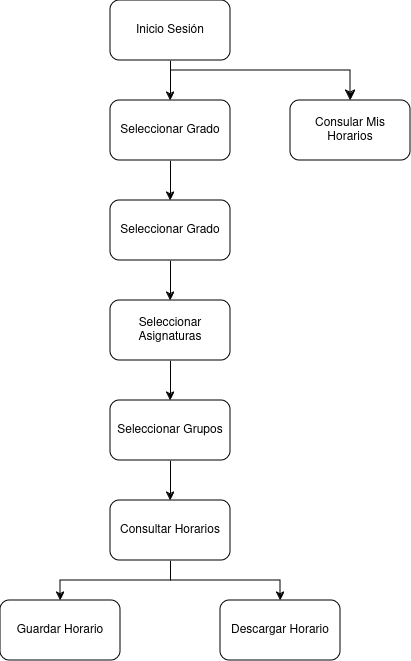

The diagram above was exported from draw.io. Its source (the exported page's mxGraphModel, read from the mxfile embedded in the PNG):
<mxGraphModel dx="1434" dy="822" grid="1" gridSize="10" guides="1" tooltips="1" connect="1" arrows="1" fold="1" page="1" pageScale="1" pageWidth="850" pageHeight="1100" math="0" shadow="0">
  <root>
    <mxCell id="0" />
    <mxCell id="1" parent="0" />
    <mxCell id="VVD3WdX8oiP-Xqy0PvAY-14" style="edgeStyle=orthogonalEdgeStyle;rounded=0;orthogonalLoop=1;jettySize=auto;html=1;exitX=0.5;exitY=1;exitDx=0;exitDy=0;entryX=0.5;entryY=0;entryDx=0;entryDy=0;" edge="1" parent="1" source="VVD3WdX8oiP-Xqy0PvAY-1" target="VVD3WdX8oiP-Xqy0PvAY-2">
      <mxGeometry relative="1" as="geometry" />
    </mxCell>
    <mxCell id="VVD3WdX8oiP-Xqy0PvAY-1" value="Inicio Sesión" style="rounded=1;whiteSpace=wrap;html=1;" vertex="1" parent="1">
      <mxGeometry x="360" y="180" width="120" height="60" as="geometry" />
    </mxCell>
    <mxCell id="VVD3WdX8oiP-Xqy0PvAY-15" style="edgeStyle=orthogonalEdgeStyle;rounded=0;orthogonalLoop=1;jettySize=auto;html=1;exitX=0.5;exitY=1;exitDx=0;exitDy=0;entryX=0.5;entryY=0;entryDx=0;entryDy=0;" edge="1" parent="1" source="VVD3WdX8oiP-Xqy0PvAY-2" target="VVD3WdX8oiP-Xqy0PvAY-3">
      <mxGeometry relative="1" as="geometry" />
    </mxCell>
    <mxCell id="VVD3WdX8oiP-Xqy0PvAY-2" value="Seleccionar Grado" style="rounded=1;whiteSpace=wrap;html=1;" vertex="1" parent="1">
      <mxGeometry x="360" y="280" width="120" height="60" as="geometry" />
    </mxCell>
    <mxCell id="VVD3WdX8oiP-Xqy0PvAY-16" style="edgeStyle=orthogonalEdgeStyle;rounded=0;orthogonalLoop=1;jettySize=auto;html=1;exitX=0.5;exitY=1;exitDx=0;exitDy=0;entryX=0.5;entryY=0;entryDx=0;entryDy=0;" edge="1" parent="1" source="VVD3WdX8oiP-Xqy0PvAY-3" target="VVD3WdX8oiP-Xqy0PvAY-4">
      <mxGeometry relative="1" as="geometry" />
    </mxCell>
    <mxCell id="VVD3WdX8oiP-Xqy0PvAY-3" value="Seleccionar Grado" style="rounded=1;whiteSpace=wrap;html=1;" vertex="1" parent="1">
      <mxGeometry x="360" y="380" width="120" height="60" as="geometry" />
    </mxCell>
    <mxCell id="VVD3WdX8oiP-Xqy0PvAY-17" style="edgeStyle=orthogonalEdgeStyle;rounded=0;orthogonalLoop=1;jettySize=auto;html=1;exitX=0.5;exitY=1;exitDx=0;exitDy=0;entryX=0.5;entryY=0;entryDx=0;entryDy=0;" edge="1" parent="1" source="VVD3WdX8oiP-Xqy0PvAY-4" target="VVD3WdX8oiP-Xqy0PvAY-5">
      <mxGeometry relative="1" as="geometry" />
    </mxCell>
    <mxCell id="VVD3WdX8oiP-Xqy0PvAY-4" value="Seleccionar Asignaturas" style="rounded=1;whiteSpace=wrap;html=1;" vertex="1" parent="1">
      <mxGeometry x="360" y="480" width="120" height="60" as="geometry" />
    </mxCell>
    <mxCell id="VVD3WdX8oiP-Xqy0PvAY-18" style="edgeStyle=orthogonalEdgeStyle;rounded=0;orthogonalLoop=1;jettySize=auto;html=1;exitX=0.5;exitY=1;exitDx=0;exitDy=0;entryX=0.5;entryY=0;entryDx=0;entryDy=0;" edge="1" parent="1" source="VVD3WdX8oiP-Xqy0PvAY-5" target="VVD3WdX8oiP-Xqy0PvAY-6">
      <mxGeometry relative="1" as="geometry" />
    </mxCell>
    <mxCell id="VVD3WdX8oiP-Xqy0PvAY-5" value="Seleccionar Grupos" style="rounded=1;whiteSpace=wrap;html=1;" vertex="1" parent="1">
      <mxGeometry x="360" y="580" width="120" height="60" as="geometry" />
    </mxCell>
    <mxCell id="VVD3WdX8oiP-Xqy0PvAY-13" style="edgeStyle=orthogonalEdgeStyle;rounded=0;orthogonalLoop=1;jettySize=auto;html=1;exitX=0.5;exitY=1;exitDx=0;exitDy=0;endArrow=none;endFill=0;" edge="1" parent="1" source="VVD3WdX8oiP-Xqy0PvAY-6">
      <mxGeometry relative="1" as="geometry">
        <mxPoint x="420" y="760" as="targetPoint" />
      </mxGeometry>
    </mxCell>
    <mxCell id="VVD3WdX8oiP-Xqy0PvAY-6" value="Consultar Horarios" style="rounded=1;whiteSpace=wrap;html=1;" vertex="1" parent="1">
      <mxGeometry x="360" y="680" width="120" height="60" as="geometry" />
    </mxCell>
    <mxCell id="VVD3WdX8oiP-Xqy0PvAY-7" value="Descargar Horario" style="rounded=1;whiteSpace=wrap;html=1;" vertex="1" parent="1">
      <mxGeometry x="470" y="780" width="120" height="60" as="geometry" />
    </mxCell>
    <mxCell id="VVD3WdX8oiP-Xqy0PvAY-12" style="edgeStyle=orthogonalEdgeStyle;rounded=0;orthogonalLoop=1;jettySize=auto;html=1;exitX=0.5;exitY=0;exitDx=0;exitDy=0;entryX=0.5;entryY=0;entryDx=0;entryDy=0;startArrow=classic;startFill=1;" edge="1" parent="1" source="VVD3WdX8oiP-Xqy0PvAY-8" target="VVD3WdX8oiP-Xqy0PvAY-7">
      <mxGeometry relative="1" as="geometry" />
    </mxCell>
    <mxCell id="VVD3WdX8oiP-Xqy0PvAY-8" value="Guardar Horario" style="rounded=1;whiteSpace=wrap;html=1;" vertex="1" parent="1">
      <mxGeometry x="250" y="780" width="120" height="60" as="geometry" />
    </mxCell>
    <mxCell id="VVD3WdX8oiP-Xqy0PvAY-19" value="Consular Mis Horarios" style="rounded=1;whiteSpace=wrap;html=1;" vertex="1" parent="1">
      <mxGeometry x="540" y="280" width="120" height="60" as="geometry" />
    </mxCell>
    <mxCell id="VVD3WdX8oiP-Xqy0PvAY-22" value="" style="edgeStyle=segmentEdgeStyle;endArrow=classic;html=1;curved=0;rounded=0;endSize=8;startSize=8;" edge="1" parent="1">
      <mxGeometry width="50" height="50" relative="1" as="geometry">
        <mxPoint x="420" y="250" as="sourcePoint" />
        <mxPoint x="600" y="280" as="targetPoint" />
        <Array as="points">
          <mxPoint x="600" y="250" />
          <mxPoint x="600" y="280" />
        </Array>
      </mxGeometry>
    </mxCell>
  </root>
</mxGraphModel>